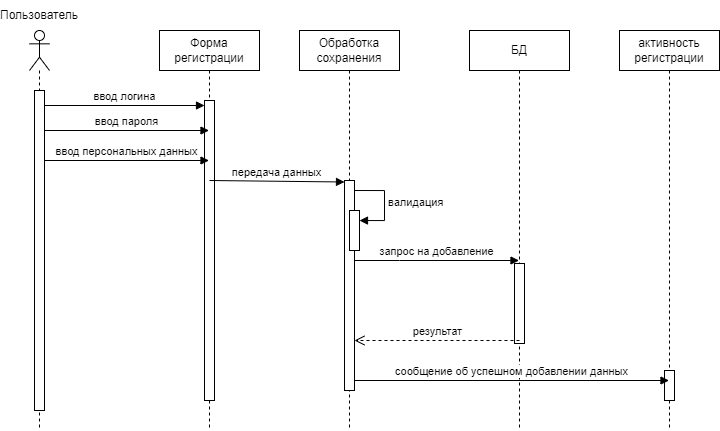

The diagram above was exported from draw.io. Its source (the exported page's mxGraphModel, read from the mxfile embedded in the PNG):
<mxGraphModel dx="785" dy="489" grid="1" gridSize="10" guides="1" tooltips="1" connect="1" arrows="1" fold="1" page="1" pageScale="1" pageWidth="1169" pageHeight="826" background="none" math="0" shadow="0">
  <root>
    <mxCell id="0" />
    <mxCell id="1" parent="0" />
    <mxCell id="axNpdIB1inQt3aL0K7LW-41" value="Форма регистрации" style="shape=umlLifeline;perimeter=lifelinePerimeter;whiteSpace=wrap;html=1;container=1;dropTarget=0;collapsible=0;recursiveResize=0;outlineConnect=0;portConstraint=eastwest;newEdgeStyle={&quot;edgeStyle&quot;:&quot;elbowEdgeStyle&quot;,&quot;elbow&quot;:&quot;vertical&quot;,&quot;curved&quot;:0,&quot;rounded&quot;:0};size=40;" vertex="1" parent="1">
      <mxGeometry x="430" y="100" width="100" height="400" as="geometry" />
    </mxCell>
    <mxCell id="axNpdIB1inQt3aL0K7LW-45" value="" style="html=1;points=[[0,0,0,0,5],[0,1,0,0,-5],[1,0,0,0,5],[1,1,0,0,-5]];perimeter=orthogonalPerimeter;outlineConnect=0;targetShapes=umlLifeline;portConstraint=eastwest;newEdgeStyle={&quot;curved&quot;:0,&quot;rounded&quot;:0};" vertex="1" parent="axNpdIB1inQt3aL0K7LW-41">
      <mxGeometry x="45" y="70" width="10" height="300" as="geometry" />
    </mxCell>
    <mxCell id="axNpdIB1inQt3aL0K7LW-42" value="Обработка сохранения" style="shape=umlLifeline;whiteSpace=wrap;html=1;container=1;dropTarget=0;collapsible=0;recursiveResize=0;outlineConnect=0;portConstraint=eastwest;newEdgeStyle={&quot;curved&quot;:0,&quot;rounded&quot;:0};points=[[0,0,0,0,5],[0,1,0,0,-5],[1,0,0,0,5],[1,1,0,0,-5]];perimeter=rectanglePerimeter;targetShapes=umlLifeline;participant=label;" vertex="1" parent="1">
      <mxGeometry x="570" y="100" width="100" height="400" as="geometry" />
    </mxCell>
    <mxCell id="axNpdIB1inQt3aL0K7LW-46" value="" style="html=1;points=[[0,0,0,0,5],[0,1,0,0,-5],[1,0,0,0,5],[1,1,0,0,-5]];perimeter=orthogonalPerimeter;outlineConnect=0;targetShapes=umlLifeline;portConstraint=eastwest;newEdgeStyle={&quot;curved&quot;:0,&quot;rounded&quot;:0};" vertex="1" parent="axNpdIB1inQt3aL0K7LW-42">
      <mxGeometry x="45" y="150" width="10" height="210" as="geometry" />
    </mxCell>
    <mxCell id="axNpdIB1inQt3aL0K7LW-70" value="" style="html=1;points=[[0,0,0,0,5],[0,1,0,0,-5],[1,0,0,0,5],[1,1,0,0,-5]];perimeter=orthogonalPerimeter;outlineConnect=0;targetShapes=umlLifeline;portConstraint=eastwest;newEdgeStyle={&quot;curved&quot;:0,&quot;rounded&quot;:0};" vertex="1" parent="axNpdIB1inQt3aL0K7LW-42">
      <mxGeometry x="50" y="180" width="10" height="40" as="geometry" />
    </mxCell>
    <mxCell id="axNpdIB1inQt3aL0K7LW-71" value="валидация" style="html=1;align=left;spacingLeft=2;endArrow=block;rounded=0;edgeStyle=orthogonalEdgeStyle;curved=0;rounded=0;" edge="1" target="axNpdIB1inQt3aL0K7LW-70" parent="axNpdIB1inQt3aL0K7LW-42">
      <mxGeometry relative="1" as="geometry">
        <mxPoint x="55" y="160" as="sourcePoint" />
        <Array as="points">
          <mxPoint x="85" y="190" />
        </Array>
      </mxGeometry>
    </mxCell>
    <mxCell id="axNpdIB1inQt3aL0K7LW-43" value="" style="shape=umlLifeline;perimeter=lifelinePerimeter;whiteSpace=wrap;html=1;container=1;dropTarget=0;collapsible=0;recursiveResize=0;outlineConnect=0;portConstraint=eastwest;newEdgeStyle={&quot;curved&quot;:0,&quot;rounded&quot;:0};participant=umlActor;" vertex="1" parent="1">
      <mxGeometry x="300" y="100" width="20" height="400" as="geometry" />
    </mxCell>
    <mxCell id="axNpdIB1inQt3aL0K7LW-44" value="" style="html=1;points=[[0,0,0,0,5],[0,1,0,0,-5],[1,0,0,0,5],[1,1,0,0,-5]];perimeter=orthogonalPerimeter;outlineConnect=0;targetShapes=umlLifeline;portConstraint=eastwest;newEdgeStyle={&quot;curved&quot;:0,&quot;rounded&quot;:0};" vertex="1" parent="axNpdIB1inQt3aL0K7LW-43">
      <mxGeometry x="5" y="60" width="10" height="320" as="geometry" />
    </mxCell>
    <mxCell id="axNpdIB1inQt3aL0K7LW-47" value="БД" style="shape=umlLifeline;perimeter=lifelinePerimeter;whiteSpace=wrap;html=1;container=1;dropTarget=0;collapsible=0;recursiveResize=0;outlineConnect=0;portConstraint=eastwest;newEdgeStyle={&quot;curved&quot;:0,&quot;rounded&quot;:0};" vertex="1" parent="1">
      <mxGeometry x="740" y="100" width="100" height="400" as="geometry" />
    </mxCell>
    <mxCell id="axNpdIB1inQt3aL0K7LW-72" value="" style="html=1;points=[[0,0,0,0,5],[0,1,0,0,-5],[1,0,0,0,5],[1,1,0,0,-5]];perimeter=orthogonalPerimeter;outlineConnect=0;targetShapes=umlLifeline;portConstraint=eastwest;newEdgeStyle={&quot;curved&quot;:0,&quot;rounded&quot;:0};" vertex="1" parent="axNpdIB1inQt3aL0K7LW-47">
      <mxGeometry x="45" y="233" width="10" height="80" as="geometry" />
    </mxCell>
    <mxCell id="axNpdIB1inQt3aL0K7LW-49" value="ввод логина" style="html=1;verticalAlign=bottom;endArrow=block;curved=0;rounded=0;entryX=0;entryY=0;entryDx=0;entryDy=5;entryPerimeter=0;" edge="1" parent="1" source="axNpdIB1inQt3aL0K7LW-44" target="axNpdIB1inQt3aL0K7LW-45">
      <mxGeometry width="80" relative="1" as="geometry">
        <mxPoint x="320" y="180" as="sourcePoint" />
        <mxPoint x="455" y="180" as="targetPoint" />
      </mxGeometry>
    </mxCell>
    <mxCell id="axNpdIB1inQt3aL0K7LW-50" value="передача данных" style="html=1;verticalAlign=bottom;endArrow=block;curved=0;rounded=0;exitX=0.5;exitY=0.05;exitDx=0;exitDy=0;exitPerimeter=0;" edge="1" parent="1">
      <mxGeometry width="80" relative="1" as="geometry">
        <mxPoint x="480" y="250" as="sourcePoint" />
        <mxPoint x="615" y="251.5" as="targetPoint" />
      </mxGeometry>
    </mxCell>
    <mxCell id="axNpdIB1inQt3aL0K7LW-57" value="активность регистрации" style="shape=umlLifeline;perimeter=lifelinePerimeter;whiteSpace=wrap;html=1;container=1;dropTarget=0;collapsible=0;recursiveResize=0;outlineConnect=0;portConstraint=eastwest;newEdgeStyle={&quot;curved&quot;:0,&quot;rounded&quot;:0};" vertex="1" parent="1">
      <mxGeometry x="890" y="100" width="100" height="400" as="geometry" />
    </mxCell>
    <mxCell id="axNpdIB1inQt3aL0K7LW-75" value="" style="html=1;points=[[0,0,0,0,5],[0,1,0,0,-5],[1,0,0,0,5],[1,1,0,0,-5]];perimeter=orthogonalPerimeter;outlineConnect=0;targetShapes=umlLifeline;portConstraint=eastwest;newEdgeStyle={&quot;curved&quot;:0,&quot;rounded&quot;:0};" vertex="1" parent="axNpdIB1inQt3aL0K7LW-57">
      <mxGeometry x="45" y="340" width="10" height="30" as="geometry" />
    </mxCell>
    <mxCell id="axNpdIB1inQt3aL0K7LW-61" value="ввод пароля" style="html=1;verticalAlign=bottom;endArrow=block;curved=0;rounded=0;" edge="1" parent="1">
      <mxGeometry width="80" relative="1" as="geometry">
        <mxPoint x="315" y="200" as="sourcePoint" />
        <mxPoint x="479.5000000000002" y="200" as="targetPoint" />
      </mxGeometry>
    </mxCell>
    <mxCell id="axNpdIB1inQt3aL0K7LW-69" value="ввод персональных данных" style="html=1;verticalAlign=bottom;endArrow=block;curved=0;rounded=0;" edge="1" parent="1">
      <mxGeometry width="80" relative="1" as="geometry">
        <mxPoint x="315" y="230" as="sourcePoint" />
        <mxPoint x="479.5000000000002" y="230" as="targetPoint" />
      </mxGeometry>
    </mxCell>
    <mxCell id="axNpdIB1inQt3aL0K7LW-73" value="запрос на добавление" style="html=1;verticalAlign=bottom;endArrow=block;curved=0;rounded=0;" edge="1" parent="1" source="axNpdIB1inQt3aL0K7LW-46" target="axNpdIB1inQt3aL0K7LW-47">
      <mxGeometry width="80" relative="1" as="geometry">
        <mxPoint x="630" y="330" as="sourcePoint" />
        <mxPoint x="700" y="330" as="targetPoint" />
        <Array as="points">
          <mxPoint x="670" y="330" />
        </Array>
      </mxGeometry>
    </mxCell>
    <mxCell id="axNpdIB1inQt3aL0K7LW-74" value="результат" style="html=1;verticalAlign=bottom;endArrow=open;dashed=1;endSize=8;curved=0;rounded=0;" edge="1" parent="1" target="axNpdIB1inQt3aL0K7LW-46">
      <mxGeometry relative="1" as="geometry">
        <mxPoint x="790" y="410" as="sourcePoint" />
        <mxPoint x="710" y="410" as="targetPoint" />
      </mxGeometry>
    </mxCell>
    <mxCell id="axNpdIB1inQt3aL0K7LW-76" value="сообщение об успешном добавлении данных" style="html=1;verticalAlign=bottom;endArrow=block;curved=0;rounded=0;" edge="1" parent="1">
      <mxGeometry x="-0.0026" width="80" relative="1" as="geometry">
        <mxPoint x="625" y="450" as="sourcePoint" />
        <mxPoint x="939.5000000000002" y="450" as="targetPoint" />
        <mxPoint as="offset" />
      </mxGeometry>
    </mxCell>
    <mxCell id="axNpdIB1inQt3aL0K7LW-77" value="Пользователь" style="text;html=1;strokeColor=none;fillColor=none;align=center;verticalAlign=middle;whiteSpace=wrap;rounded=0;" vertex="1" parent="1">
      <mxGeometry x="280" y="70" width="60" height="30" as="geometry" />
    </mxCell>
  </root>
</mxGraphModel>